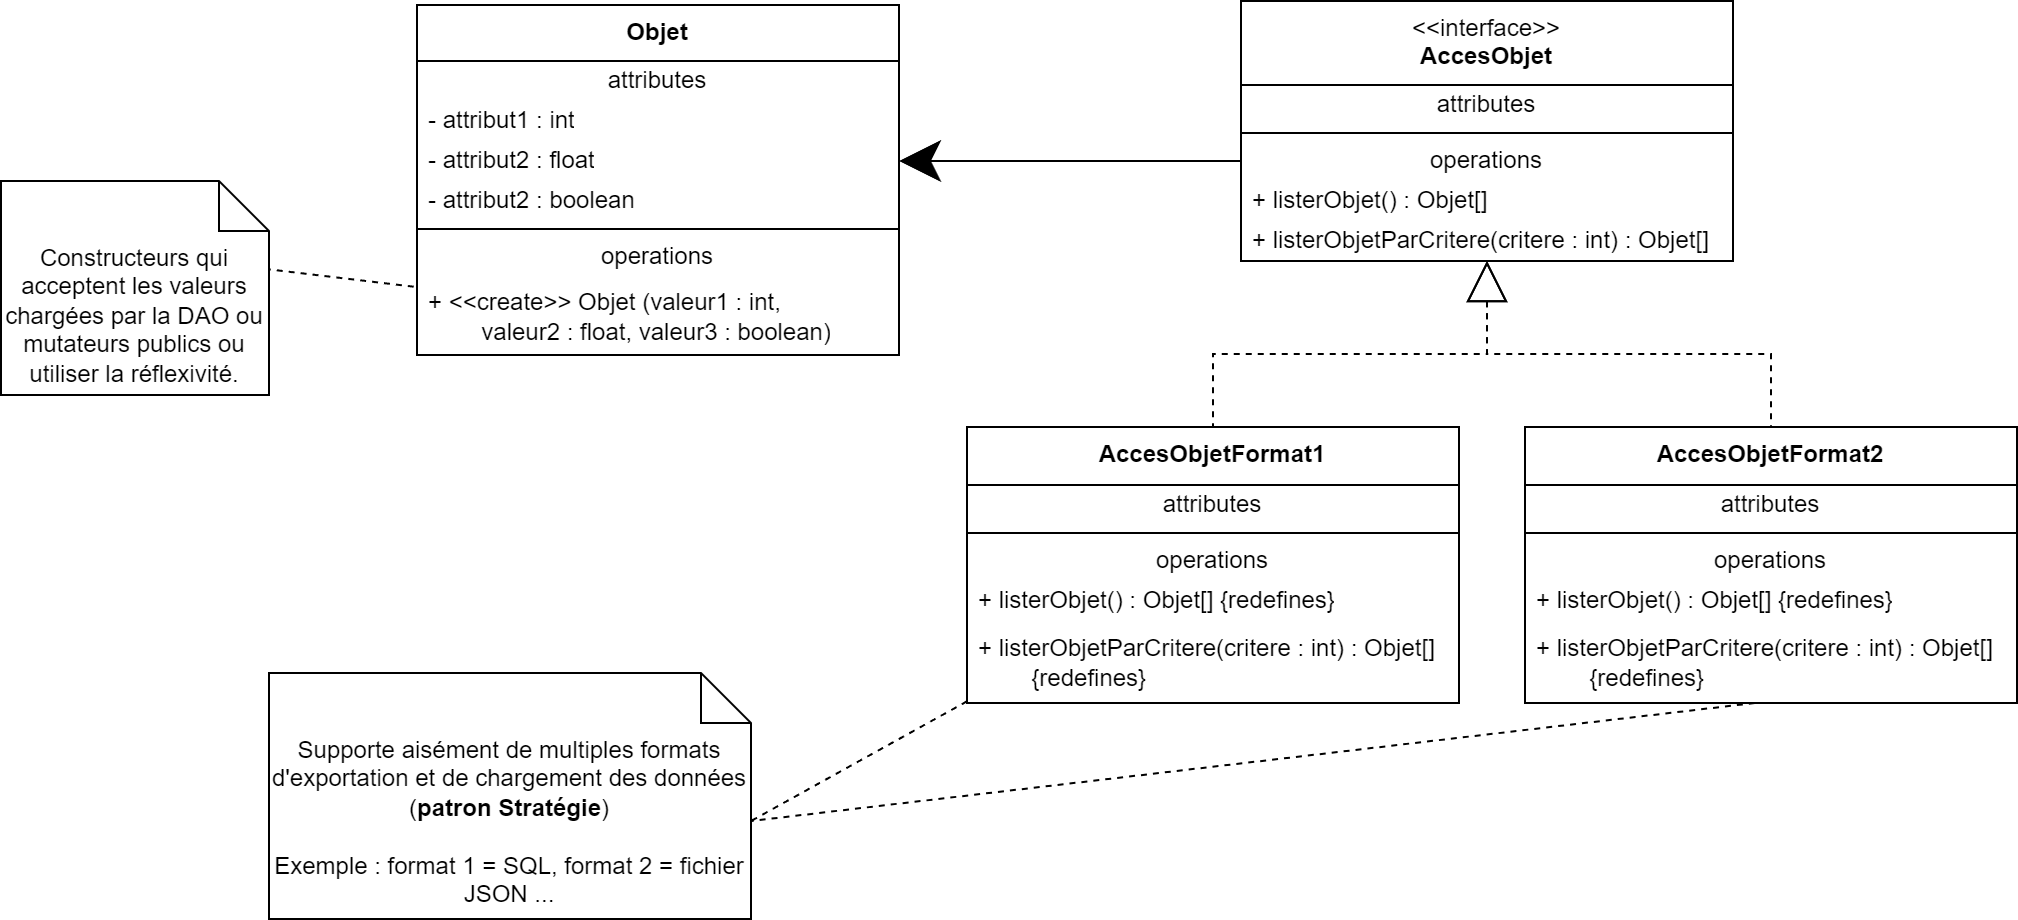

The diagram above was exported from draw.io. Its source (the exported page's mxGraphModel, read from the mxfile embedded in the PNG):
<mxGraphModel dx="1834" dy="833" grid="0" gridSize="10" guides="1" tooltips="1" connect="1" arrows="1" fold="1" page="0" pageScale="1" pageWidth="827" pageHeight="1169" math="0" shadow="0">
  <root>
    <mxCell id="0" />
    <mxCell id="1" parent="0" />
    <mxCell id="gEM-xkb8U8ldyAIg7FQu-47" style="rounded=0;orthogonalLoop=1;jettySize=auto;html=1;entryX=0;entryY=0;entryDx=241;entryDy=74;entryPerimeter=0;endArrow=none;endFill=0;dashed=1;exitX=0.467;exitY=1;exitDx=0;exitDy=0;exitPerimeter=0;" edge="1" parent="1" source="gEM-xkb8U8ldyAIg7FQu-40" target="gEM-xkb8U8ldyAIg7FQu-44">
      <mxGeometry relative="1" as="geometry" />
    </mxCell>
    <mxCell id="gEM-xkb8U8ldyAIg7FQu-42" style="edgeStyle=orthogonalEdgeStyle;rounded=0;orthogonalLoop=1;jettySize=auto;html=1;entryX=0.5;entryY=0;entryDx=0;entryDy=0;startArrow=block;startFill=0;endArrow=none;endFill=0;dashed=1;startSize=18;" edge="1" parent="1" source="gEM-xkb8U8ldyAIg7FQu-8" target="gEM-xkb8U8ldyAIg7FQu-29">
      <mxGeometry relative="1" as="geometry" />
    </mxCell>
    <mxCell id="gEM-xkb8U8ldyAIg7FQu-43" style="edgeStyle=orthogonalEdgeStyle;rounded=0;orthogonalLoop=1;jettySize=auto;html=1;startArrow=block;startFill=0;endArrow=none;endFill=0;dashed=1;startSize=18;" edge="1" parent="1" source="gEM-xkb8U8ldyAIg7FQu-8" target="gEM-xkb8U8ldyAIg7FQu-35">
      <mxGeometry relative="1" as="geometry" />
    </mxCell>
    <mxCell id="gEM-xkb8U8ldyAIg7FQu-8" value="&amp;lt;&amp;lt;interface&amp;gt;&amp;gt;&lt;br&gt;&lt;b&gt;AccesObjet&lt;/b&gt;" style="swimlane;fontStyle=0;align=center;verticalAlign=top;childLayout=stackLayout;horizontal=1;startSize=42;horizontalStack=0;resizeParent=1;resizeParentMax=0;resizeLast=0;collapsible=0;marginBottom=0;html=1;whiteSpace=wrap;" vertex="1" parent="1">
      <mxGeometry x="261" y="85" width="246" height="130" as="geometry" />
    </mxCell>
    <mxCell id="gEM-xkb8U8ldyAIg7FQu-9" value="attributes" style="text;html=1;strokeColor=none;fillColor=none;align=center;verticalAlign=middle;spacingLeft=4;spacingRight=4;overflow=hidden;rotatable=0;points=[[0,0.5],[1,0.5]];portConstraint=eastwest;whiteSpace=wrap;" vertex="1" parent="gEM-xkb8U8ldyAIg7FQu-8">
      <mxGeometry y="42" width="246" height="20" as="geometry" />
    </mxCell>
    <mxCell id="gEM-xkb8U8ldyAIg7FQu-13" value="" style="line;strokeWidth=1;fillColor=none;align=left;verticalAlign=middle;spacingTop=-1;spacingLeft=3;spacingRight=3;rotatable=0;labelPosition=right;points=[];portConstraint=eastwest;" vertex="1" parent="gEM-xkb8U8ldyAIg7FQu-8">
      <mxGeometry y="62" width="246" height="8" as="geometry" />
    </mxCell>
    <mxCell id="gEM-xkb8U8ldyAIg7FQu-14" value="operations" style="text;html=1;strokeColor=none;fillColor=none;align=center;verticalAlign=middle;spacingLeft=4;spacingRight=4;overflow=hidden;rotatable=0;points=[[0,0.5],[1,0.5]];portConstraint=eastwest;whiteSpace=wrap;" vertex="1" parent="gEM-xkb8U8ldyAIg7FQu-8">
      <mxGeometry y="70" width="246" height="20" as="geometry" />
    </mxCell>
    <mxCell id="gEM-xkb8U8ldyAIg7FQu-15" value="+ listerObjet() : Objet[]" style="text;html=1;strokeColor=none;fillColor=none;align=left;verticalAlign=middle;spacingLeft=4;spacingRight=4;overflow=hidden;rotatable=0;points=[[0,0.5],[1,0.5]];portConstraint=eastwest;whiteSpace=wrap;" vertex="1" parent="gEM-xkb8U8ldyAIg7FQu-8">
      <mxGeometry y="90" width="246" height="20" as="geometry" />
    </mxCell>
    <mxCell id="gEM-xkb8U8ldyAIg7FQu-16" value="+ listerObjetParCritere(critere : int) : Objet[]" style="text;html=1;strokeColor=none;fillColor=none;align=left;verticalAlign=middle;spacingLeft=4;spacingRight=4;overflow=hidden;rotatable=0;points=[[0,0.5],[1,0.5]];portConstraint=eastwest;whiteSpace=wrap;" vertex="1" parent="gEM-xkb8U8ldyAIg7FQu-8">
      <mxGeometry y="110" width="246" height="20" as="geometry" />
    </mxCell>
    <mxCell id="gEM-xkb8U8ldyAIg7FQu-17" value="&lt;b&gt;Objet&lt;/b&gt;" style="swimlane;fontStyle=0;align=center;verticalAlign=top;childLayout=stackLayout;horizontal=1;startSize=28;horizontalStack=0;resizeParent=1;resizeParentMax=0;resizeLast=0;collapsible=0;marginBottom=0;html=1;whiteSpace=wrap;" vertex="1" parent="1">
      <mxGeometry x="-151" y="87" width="241" height="175" as="geometry" />
    </mxCell>
    <mxCell id="gEM-xkb8U8ldyAIg7FQu-18" value="attributes" style="text;html=1;strokeColor=none;fillColor=none;align=center;verticalAlign=middle;spacingLeft=4;spacingRight=4;overflow=hidden;rotatable=0;points=[[0,0.5],[1,0.5]];portConstraint=eastwest;whiteSpace=wrap;" vertex="1" parent="gEM-xkb8U8ldyAIg7FQu-17">
      <mxGeometry y="28" width="241" height="20" as="geometry" />
    </mxCell>
    <mxCell id="gEM-xkb8U8ldyAIg7FQu-23" value="- attribut1 : int" style="text;html=1;strokeColor=none;fillColor=none;align=left;verticalAlign=middle;spacingLeft=4;spacingRight=4;overflow=hidden;rotatable=0;points=[[0,0.5],[1,0.5]];portConstraint=eastwest;whiteSpace=wrap;" vertex="1" parent="gEM-xkb8U8ldyAIg7FQu-17">
      <mxGeometry y="48" width="241" height="20" as="geometry" />
    </mxCell>
    <mxCell id="gEM-xkb8U8ldyAIg7FQu-24" value="- attribut2 : float" style="text;html=1;strokeColor=none;fillColor=none;align=left;verticalAlign=middle;spacingLeft=4;spacingRight=4;overflow=hidden;rotatable=0;points=[[0,0.5],[1,0.5]];portConstraint=eastwest;whiteSpace=wrap;" vertex="1" parent="gEM-xkb8U8ldyAIg7FQu-17">
      <mxGeometry y="68" width="241" height="20" as="geometry" />
    </mxCell>
    <mxCell id="gEM-xkb8U8ldyAIg7FQu-25" value="- attribut2 : boolean" style="text;html=1;strokeColor=none;fillColor=none;align=left;verticalAlign=middle;spacingLeft=4;spacingRight=4;overflow=hidden;rotatable=0;points=[[0,0.5],[1,0.5]];portConstraint=eastwest;whiteSpace=wrap;" vertex="1" parent="gEM-xkb8U8ldyAIg7FQu-17">
      <mxGeometry y="88" width="241" height="20" as="geometry" />
    </mxCell>
    <mxCell id="gEM-xkb8U8ldyAIg7FQu-19" value="" style="line;strokeWidth=1;fillColor=none;align=left;verticalAlign=middle;spacingTop=-1;spacingLeft=3;spacingRight=3;rotatable=0;labelPosition=right;points=[];portConstraint=eastwest;" vertex="1" parent="gEM-xkb8U8ldyAIg7FQu-17">
      <mxGeometry y="108" width="241" height="8" as="geometry" />
    </mxCell>
    <mxCell id="gEM-xkb8U8ldyAIg7FQu-20" value="operations" style="text;html=1;strokeColor=none;fillColor=none;align=center;verticalAlign=middle;spacingLeft=4;spacingRight=4;overflow=hidden;rotatable=0;points=[[0,0.5],[1,0.5]];portConstraint=eastwest;whiteSpace=wrap;" vertex="1" parent="gEM-xkb8U8ldyAIg7FQu-17">
      <mxGeometry y="116" width="241" height="20" as="geometry" />
    </mxCell>
    <mxCell id="gEM-xkb8U8ldyAIg7FQu-21" value="+ &amp;lt;&amp;lt;create&amp;gt;&amp;gt; Objet (valeur1 : int, &lt;br&gt;&lt;span style=&quot;white-space: pre;&quot;&gt;&#09;&lt;/span&gt;valeur2 : float, valeur3 : boolean)" style="text;html=1;strokeColor=none;fillColor=none;align=left;verticalAlign=middle;spacingLeft=4;spacingRight=4;overflow=hidden;rotatable=0;points=[[0,0.5],[1,0.5]];portConstraint=eastwest;whiteSpace=wrap;" vertex="1" parent="gEM-xkb8U8ldyAIg7FQu-17">
      <mxGeometry y="136" width="241" height="39" as="geometry" />
    </mxCell>
    <mxCell id="gEM-xkb8U8ldyAIg7FQu-27" style="rounded=0;orthogonalLoop=1;jettySize=auto;html=1;exitX=0;exitY=0;exitDx=120;exitDy=42.5;exitPerimeter=0;startArrow=none;startFill=0;endArrow=none;endFill=0;dashed=1;" edge="1" parent="1" source="gEM-xkb8U8ldyAIg7FQu-26" target="gEM-xkb8U8ldyAIg7FQu-21">
      <mxGeometry relative="1" as="geometry" />
    </mxCell>
    <mxCell id="gEM-xkb8U8ldyAIg7FQu-26" value="Constructeurs qui acceptent les valeurs chargées par la DAO ou mutateurs publics ou utiliser la réflexivité." style="shape=note2;boundedLbl=1;whiteSpace=wrap;html=1;size=25;verticalAlign=top;align=center;" vertex="1" parent="1">
      <mxGeometry x="-359" y="175" width="134" height="107" as="geometry" />
    </mxCell>
    <mxCell id="gEM-xkb8U8ldyAIg7FQu-28" style="edgeStyle=orthogonalEdgeStyle;rounded=0;orthogonalLoop=1;jettySize=auto;html=1;exitX=0;exitY=0.5;exitDx=0;exitDy=0;entryX=1;entryY=0.5;entryDx=0;entryDy=0;endSize=18;" edge="1" parent="1" source="gEM-xkb8U8ldyAIg7FQu-14" target="gEM-xkb8U8ldyAIg7FQu-24">
      <mxGeometry relative="1" as="geometry" />
    </mxCell>
    <mxCell id="gEM-xkb8U8ldyAIg7FQu-46" style="rounded=0;orthogonalLoop=1;jettySize=auto;html=1;entryX=0;entryY=0;entryDx=241;entryDy=74;entryPerimeter=0;dashed=1;endArrow=none;endFill=0;" edge="1" parent="1" source="gEM-xkb8U8ldyAIg7FQu-29" target="gEM-xkb8U8ldyAIg7FQu-44">
      <mxGeometry relative="1" as="geometry" />
    </mxCell>
    <mxCell id="gEM-xkb8U8ldyAIg7FQu-29" value="&lt;b&gt;AccesObjetFormat1&lt;/b&gt;" style="swimlane;fontStyle=0;align=center;verticalAlign=top;childLayout=stackLayout;horizontal=1;startSize=29;horizontalStack=0;resizeParent=1;resizeParentMax=0;resizeLast=0;collapsible=0;marginBottom=0;html=1;whiteSpace=wrap;" vertex="1" parent="1">
      <mxGeometry x="124" y="298" width="246" height="138" as="geometry" />
    </mxCell>
    <mxCell id="gEM-xkb8U8ldyAIg7FQu-30" value="attributes" style="text;html=1;strokeColor=none;fillColor=none;align=center;verticalAlign=middle;spacingLeft=4;spacingRight=4;overflow=hidden;rotatable=0;points=[[0,0.5],[1,0.5]];portConstraint=eastwest;whiteSpace=wrap;" vertex="1" parent="gEM-xkb8U8ldyAIg7FQu-29">
      <mxGeometry y="29" width="246" height="20" as="geometry" />
    </mxCell>
    <mxCell id="gEM-xkb8U8ldyAIg7FQu-31" value="" style="line;strokeWidth=1;fillColor=none;align=left;verticalAlign=middle;spacingTop=-1;spacingLeft=3;spacingRight=3;rotatable=0;labelPosition=right;points=[];portConstraint=eastwest;" vertex="1" parent="gEM-xkb8U8ldyAIg7FQu-29">
      <mxGeometry y="49" width="246" height="8" as="geometry" />
    </mxCell>
    <mxCell id="gEM-xkb8U8ldyAIg7FQu-32" value="operations" style="text;html=1;strokeColor=none;fillColor=none;align=center;verticalAlign=middle;spacingLeft=4;spacingRight=4;overflow=hidden;rotatable=0;points=[[0,0.5],[1,0.5]];portConstraint=eastwest;whiteSpace=wrap;" vertex="1" parent="gEM-xkb8U8ldyAIg7FQu-29">
      <mxGeometry y="57" width="246" height="20" as="geometry" />
    </mxCell>
    <mxCell id="gEM-xkb8U8ldyAIg7FQu-33" value="+ listerObjet() : Objet[] {redefines}" style="text;html=1;strokeColor=none;fillColor=none;align=left;verticalAlign=middle;spacingLeft=4;spacingRight=4;overflow=hidden;rotatable=0;points=[[0,0.5],[1,0.5]];portConstraint=eastwest;whiteSpace=wrap;" vertex="1" parent="gEM-xkb8U8ldyAIg7FQu-29">
      <mxGeometry y="77" width="246" height="20" as="geometry" />
    </mxCell>
    <mxCell id="gEM-xkb8U8ldyAIg7FQu-34" value="+ listerObjetParCritere(critere : int) : Objet[] &lt;span style=&quot;white-space: pre;&quot;&gt;&#09;&lt;/span&gt;{redefines}" style="text;html=1;strokeColor=none;fillColor=none;align=left;verticalAlign=middle;spacingLeft=4;spacingRight=4;overflow=hidden;rotatable=0;points=[[0,0.5],[1,0.5]];portConstraint=eastwest;whiteSpace=wrap;" vertex="1" parent="gEM-xkb8U8ldyAIg7FQu-29">
      <mxGeometry y="97" width="246" height="41" as="geometry" />
    </mxCell>
    <mxCell id="gEM-xkb8U8ldyAIg7FQu-44" value="Supporte aisément de multiples formats d'exportation et de chargement des données (&lt;b&gt;patron Stratégie&lt;/b&gt;)&lt;br&gt;&lt;br&gt;Exemple : format 1 = SQL, format 2 = fichier JSON ..." style="shape=note2;boundedLbl=1;whiteSpace=wrap;html=1;size=25;verticalAlign=top;align=center;" vertex="1" parent="1">
      <mxGeometry x="-225" y="421" width="241" height="123" as="geometry" />
    </mxCell>
    <mxCell id="gEM-xkb8U8ldyAIg7FQu-35" value="&lt;b&gt;AccesObjetFormat2&lt;/b&gt;" style="swimlane;fontStyle=0;align=center;verticalAlign=top;childLayout=stackLayout;horizontal=1;startSize=29;horizontalStack=0;resizeParent=1;resizeParentMax=0;resizeLast=0;collapsible=0;marginBottom=0;html=1;whiteSpace=wrap;" vertex="1" parent="1">
      <mxGeometry x="403" y="298" width="246" height="138" as="geometry" />
    </mxCell>
    <mxCell id="gEM-xkb8U8ldyAIg7FQu-36" value="attributes" style="text;html=1;strokeColor=none;fillColor=none;align=center;verticalAlign=middle;spacingLeft=4;spacingRight=4;overflow=hidden;rotatable=0;points=[[0,0.5],[1,0.5]];portConstraint=eastwest;whiteSpace=wrap;" vertex="1" parent="gEM-xkb8U8ldyAIg7FQu-35">
      <mxGeometry y="29" width="246" height="20" as="geometry" />
    </mxCell>
    <mxCell id="gEM-xkb8U8ldyAIg7FQu-37" value="" style="line;strokeWidth=1;fillColor=none;align=left;verticalAlign=middle;spacingTop=-1;spacingLeft=3;spacingRight=3;rotatable=0;labelPosition=right;points=[];portConstraint=eastwest;" vertex="1" parent="gEM-xkb8U8ldyAIg7FQu-35">
      <mxGeometry y="49" width="246" height="8" as="geometry" />
    </mxCell>
    <mxCell id="gEM-xkb8U8ldyAIg7FQu-38" value="operations" style="text;html=1;strokeColor=none;fillColor=none;align=center;verticalAlign=middle;spacingLeft=4;spacingRight=4;overflow=hidden;rotatable=0;points=[[0,0.5],[1,0.5]];portConstraint=eastwest;whiteSpace=wrap;" vertex="1" parent="gEM-xkb8U8ldyAIg7FQu-35">
      <mxGeometry y="57" width="246" height="20" as="geometry" />
    </mxCell>
    <mxCell id="gEM-xkb8U8ldyAIg7FQu-39" value="+ listerObjet() : Objet[] {redefines}" style="text;html=1;strokeColor=none;fillColor=none;align=left;verticalAlign=middle;spacingLeft=4;spacingRight=4;overflow=hidden;rotatable=0;points=[[0,0.5],[1,0.5]];portConstraint=eastwest;whiteSpace=wrap;" vertex="1" parent="gEM-xkb8U8ldyAIg7FQu-35">
      <mxGeometry y="77" width="246" height="20" as="geometry" />
    </mxCell>
    <mxCell id="gEM-xkb8U8ldyAIg7FQu-40" value="+ listerObjetParCritere(critere : int) : Objet[] &lt;span style=&quot;white-space: pre;&quot;&gt;&#09;&lt;/span&gt;{redefines}" style="text;html=1;strokeColor=none;fillColor=none;align=left;verticalAlign=middle;spacingLeft=4;spacingRight=4;overflow=hidden;rotatable=0;points=[[0,0.5],[1,0.5]];portConstraint=eastwest;whiteSpace=wrap;" vertex="1" parent="gEM-xkb8U8ldyAIg7FQu-35">
      <mxGeometry y="97" width="246" height="41" as="geometry" />
    </mxCell>
  </root>
</mxGraphModel>